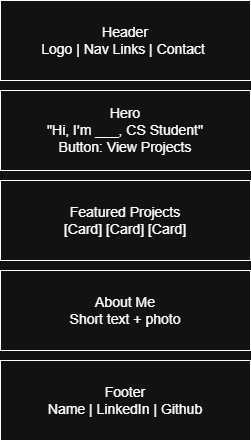

The diagram above was exported from draw.io. Its source (the exported page's mxGraphModel, read from the mxfile embedded in the PNG):
<mxGraphModel dx="1106" dy="697" grid="1" gridSize="10" guides="1" tooltips="1" connect="1" arrows="1" fold="1" page="1" pageScale="1" pageWidth="850" pageHeight="1100" math="0" shadow="0">
  <root>
    <mxCell id="0" />
    <mxCell id="1" parent="0" />
    <mxCell id="x5K2LNI9frvie5H58yKN-1" value="&lt;font style=&quot;font-size: 14px;&quot;&gt;Header&lt;/font&gt;&lt;div&gt;&lt;font style=&quot;font-size: 14px;&quot;&gt;Logo | Nav Links | Contact&amp;nbsp;&lt;/font&gt;&lt;/div&gt;" style="rounded=0;whiteSpace=wrap;html=1;" parent="1" vertex="1">
      <mxGeometry x="40" y="30" width="250" height="80" as="geometry" />
    </mxCell>
    <mxCell id="x5K2LNI9frvie5H58yKN-2" value="&lt;font style=&quot;font-size: 14px;&quot;&gt;Hero&lt;/font&gt;&lt;div&gt;&lt;font style=&quot;font-size: 14px;&quot;&gt;&quot;Hi, I'm ___, CS Student&quot;&lt;/font&gt;&lt;/div&gt;&lt;div&gt;&lt;font style=&quot;font-size: 14px;&quot;&gt;Button: View Projects&lt;/font&gt;&lt;/div&gt;" style="rounded=0;whiteSpace=wrap;html=1;" parent="1" vertex="1">
      <mxGeometry x="40" y="120" width="250" height="80" as="geometry" />
    </mxCell>
    <mxCell id="x5K2LNI9frvie5H58yKN-3" value="&lt;font style=&quot;font-size: 14px;&quot;&gt;Featured Projects&lt;/font&gt;&lt;div&gt;&lt;font style=&quot;font-size: 14px;&quot;&gt;[Card] [Card] [Card]&lt;/font&gt;&lt;/div&gt;" style="rounded=0;whiteSpace=wrap;html=1;" parent="1" vertex="1">
      <mxGeometry x="40" y="210" width="250" height="80" as="geometry" />
    </mxCell>
    <mxCell id="x5K2LNI9frvie5H58yKN-4" value="&lt;font style=&quot;font-size: 14px;&quot;&gt;About Me&lt;/font&gt;&lt;div&gt;&lt;font style=&quot;font-size: 14px;&quot;&gt;Short text + photo&lt;/font&gt;&lt;/div&gt;" style="rounded=0;whiteSpace=wrap;html=1;" parent="1" vertex="1">
      <mxGeometry x="40" y="300" width="250" height="80" as="geometry" />
    </mxCell>
    <mxCell id="x5K2LNI9frvie5H58yKN-5" value="&lt;font style=&quot;font-size: 14px;&quot;&gt;Footer&lt;/font&gt;&lt;div&gt;&lt;font style=&quot;font-size: 14px;&quot;&gt;Name | LinkedIn | Github&lt;/font&gt;&lt;/div&gt;" style="rounded=0;whiteSpace=wrap;html=1;" parent="1" vertex="1">
      <mxGeometry x="40" y="390" width="250" height="80" as="geometry" />
    </mxCell>
  </root>
</mxGraphModel>